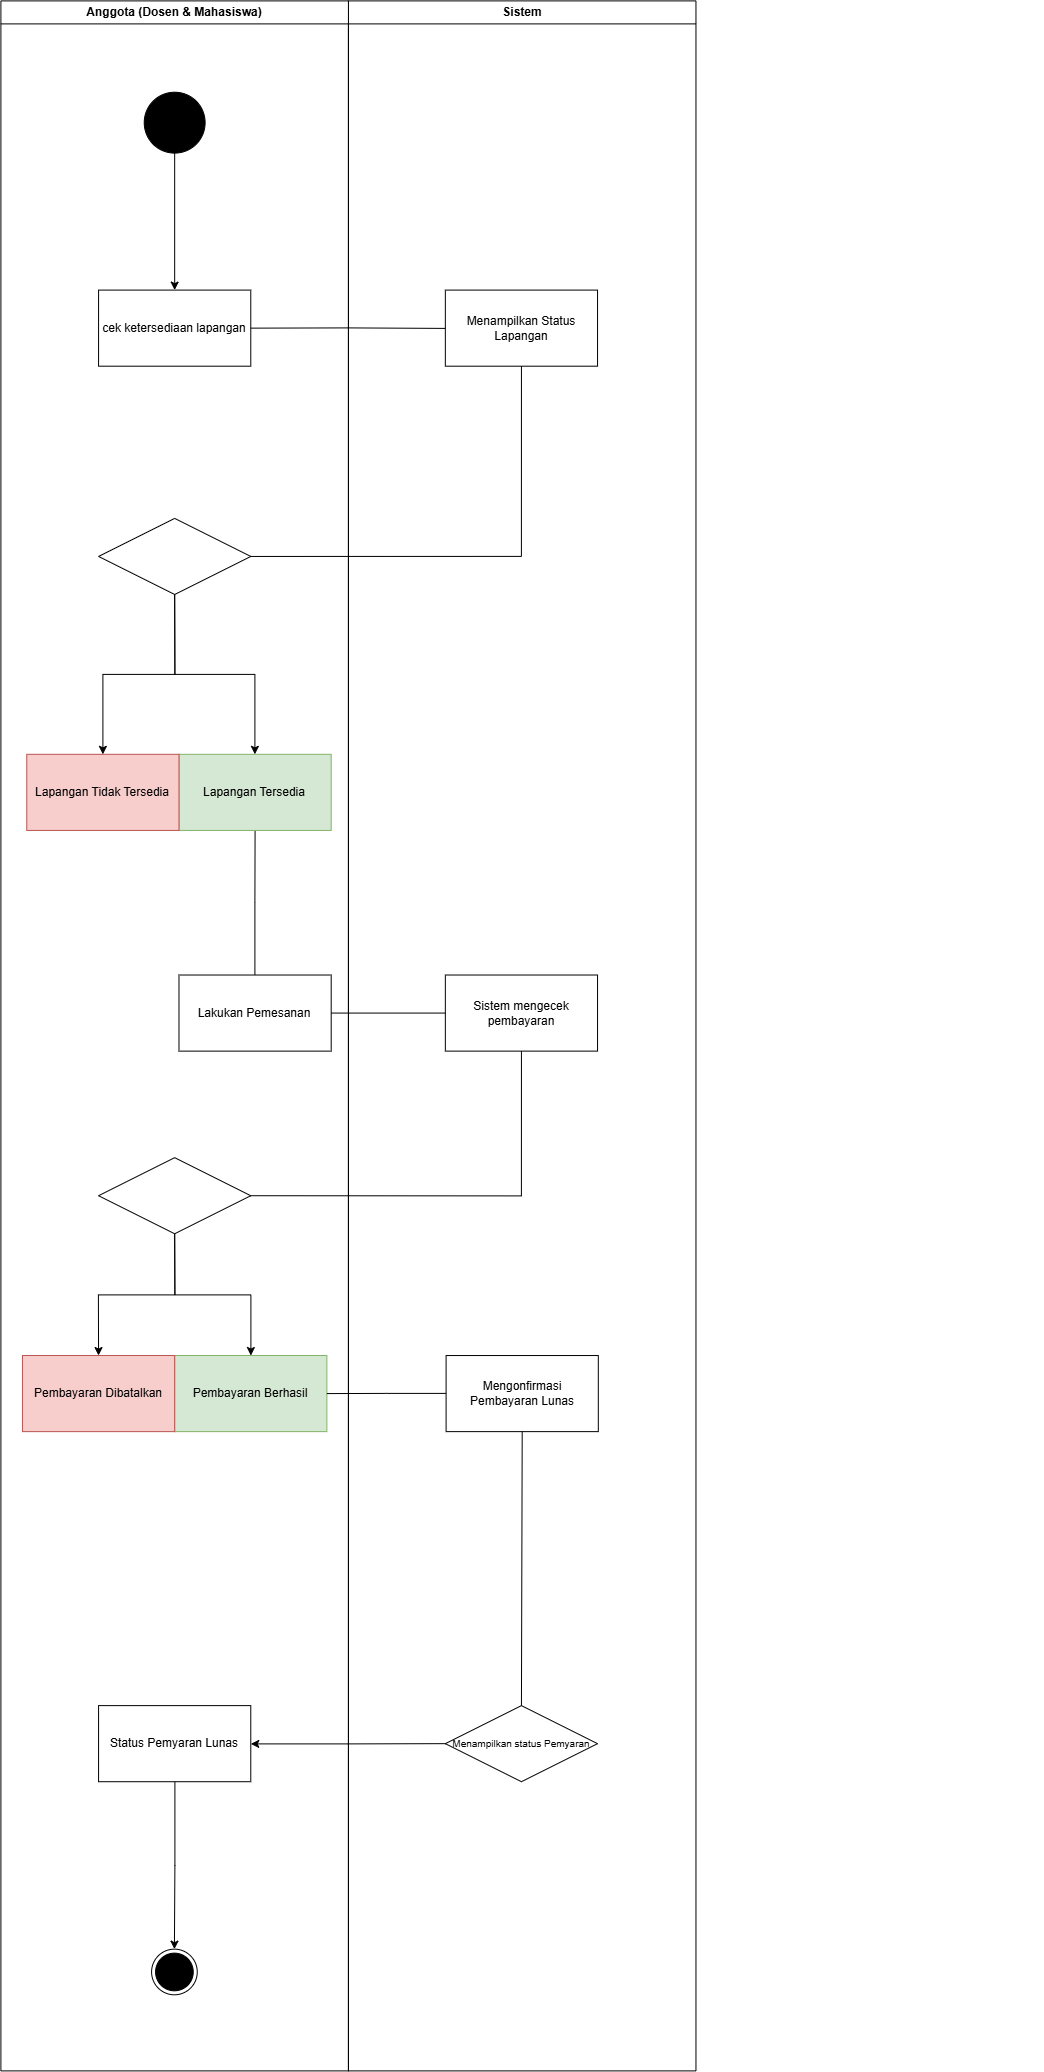

The diagram above was exported from draw.io. Its source (the exported page's mxGraphModel, read from the mxfile embedded in the PNG):
<mxGraphModel dx="4565" dy="3665" grid="1" gridSize="10" guides="1" tooltips="1" connect="1" arrows="1" fold="1" page="1" pageScale="1" pageWidth="850" pageHeight="1100" math="0" shadow="0">
  <root>
    <mxCell id="0" />
    <mxCell id="1" parent="0" />
    <mxCell id="LaRxg97OlyYatkRy3jPI-1" connectable="0" parent="1" style="group" value="" vertex="1">
      <mxGeometry height="2070" width="1042.61" x="1330" y="-300" as="geometry" />
    </mxCell>
    <mxCell id="LaRxg97OlyYatkRy3jPI-2" connectable="0" parent="LaRxg97OlyYatkRy3jPI-1" style="group" value="" vertex="1">
      <mxGeometry height="2070" width="1042.61" as="geometry" />
    </mxCell>
    <mxCell id="LaRxg97OlyYatkRy3jPI-3" connectable="0" parent="LaRxg97OlyYatkRy3jPI-2" style="group" value="" vertex="1">
      <mxGeometry height="2070" width="1042.61" as="geometry" />
    </mxCell>
    <mxCell id="LaRxg97OlyYatkRy3jPI-4" parent="LaRxg97OlyYatkRy3jPI-3" style="swimlane;whiteSpace=wrap;html=1;" value="Sistem" vertex="1">
      <mxGeometry height="2070" width="347.53159313868605" x="347.53159313868605" as="geometry" />
    </mxCell>
    <mxCell id="LaRxg97OlyYatkRy3jPI-5" parent="LaRxg97OlyYatkRy3jPI-4" style="html=1;dashed=0;whiteSpace=wrap;" value="Menampilkan Status Lapangan" vertex="1">
      <mxGeometry height="76.1029411764706" width="152.20583941605832" x="96.90438442822375" y="289.19117647058823" as="geometry" />
    </mxCell>
    <mxCell id="LaRxg97OlyYatkRy3jPI-6" parent="LaRxg97OlyYatkRy3jPI-4" style="html=1;dashed=0;whiteSpace=wrap;" value="Sistem mengecek pembayaran" vertex="1">
      <mxGeometry height="76.1029411764706" width="152.20583941605832" x="96.90438442822375" y="974.1176470588235" as="geometry" />
    </mxCell>
    <mxCell id="LaRxg97OlyYatkRy3jPI-7" parent="LaRxg97OlyYatkRy3jPI-4" style="html=1;dashed=0;whiteSpace=wrap;" value="Mengonfirmasi Pembayaran Lunas" vertex="1">
      <mxGeometry height="76.1029411764706" width="152.20583941605832" x="97.67048715328457" y="1354.6323529411764" as="geometry" />
    </mxCell>
    <mxCell id="LaRxg97OlyYatkRy3jPI-8" parent="LaRxg97OlyYatkRy3jPI-4" style="shape=rhombus;perimeter=rhombusPerimeter;whiteSpace=wrap;html=1;align=center;" value="&lt;font style=&quot;font-size: 10px;&quot;&gt;Menampilkan status Pemyaran&lt;/font&gt;" vertex="1">
      <mxGeometry height="76.1029411764706" width="152.20583941605832" x="96.90945795620428" y="1704.705882352941" as="geometry" />
    </mxCell>
    <mxCell id="LaRxg97OlyYatkRy3jPI-9" edge="1" parent="LaRxg97OlyYatkRy3jPI-4" source="LaRxg97OlyYatkRy3jPI-7" style="rounded=0;orthogonalLoop=1;jettySize=auto;html=1;exitX=0.5;exitY=1;exitDx=0;exitDy=0;entryX=0.5;entryY=0;entryDx=0;entryDy=0;endArrow=none;endFill=0;" target="LaRxg97OlyYatkRy3jPI-8">
      <mxGeometry relative="1" as="geometry" />
    </mxCell>
    <mxCell id="LaRxg97OlyYatkRy3jPI-10" parent="LaRxg97OlyYatkRy3jPI-3" style="swimlane;whiteSpace=wrap;html=1;" value="Anggota (Dosen &amp;amp; Mahasiswa)" vertex="1">
      <mxGeometry height="2070" width="347.53159313868605" as="geometry" />
    </mxCell>
    <mxCell id="LaRxg97OlyYatkRy3jPI-11" edge="1" parent="LaRxg97OlyYatkRy3jPI-10" source="LaRxg97OlyYatkRy3jPI-12" style="edgeStyle=orthogonalEdgeStyle;rounded=0;orthogonalLoop=1;jettySize=auto;html=1;exitX=0.5;exitY=1;exitDx=0;exitDy=0;entryX=0.5;entryY=0;entryDx=0;entryDy=0;endArrow=classic;endFill=1;" target="LaRxg97OlyYatkRy3jPI-13">
      <mxGeometry relative="1" as="geometry" />
    </mxCell>
    <mxCell id="LaRxg97OlyYatkRy3jPI-12" parent="LaRxg97OlyYatkRy3jPI-10" style="ellipse;fillColor=strokeColor;html=1;" value="" vertex="1">
      <mxGeometry height="60.88235294117647" width="60.88233576642333" x="143.33223897810214" y="91.3235294117647" as="geometry" />
    </mxCell>
    <mxCell id="LaRxg97OlyYatkRy3jPI-13" parent="LaRxg97OlyYatkRy3jPI-10" style="html=1;dashed=0;whiteSpace=wrap;" value="cek ketersediaan lapangan" vertex="1">
      <mxGeometry height="76.1029411764706" width="152.20583941605832" x="97.67048715328464" y="289.19117647058823" as="geometry" />
    </mxCell>
    <mxCell id="LaRxg97OlyYatkRy3jPI-14" edge="1" parent="LaRxg97OlyYatkRy3jPI-10" source="LaRxg97OlyYatkRy3jPI-15" style="edgeStyle=orthogonalEdgeStyle;rounded=0;orthogonalLoop=1;jettySize=auto;html=1;exitX=0.5;exitY=1;exitDx=0;exitDy=0;" target="LaRxg97OlyYatkRy3jPI-17">
      <mxGeometry relative="1" as="geometry" />
    </mxCell>
    <mxCell id="LaRxg97OlyYatkRy3jPI-15" parent="LaRxg97OlyYatkRy3jPI-10" style="shape=rhombus;perimeter=rhombusPerimeter;whiteSpace=wrap;html=1;align=center;" value="" vertex="1">
      <mxGeometry height="76.1029411764706" width="152.20583941605832" x="97.67048715328464" y="517.5" as="geometry" />
    </mxCell>
    <mxCell id="LaRxg97OlyYatkRy3jPI-16" edge="1" parent="LaRxg97OlyYatkRy3jPI-10" source="LaRxg97OlyYatkRy3jPI-17" style="edgeStyle=orthogonalEdgeStyle;rounded=0;orthogonalLoop=1;jettySize=auto;html=1;exitX=0.5;exitY=1;exitDx=0;exitDy=0;endArrow=none;endFill=0;" target="LaRxg97OlyYatkRy3jPI-20">
      <mxGeometry relative="1" as="geometry" />
    </mxCell>
    <mxCell id="LaRxg97OlyYatkRy3jPI-17" parent="LaRxg97OlyYatkRy3jPI-10" style="html=1;dashed=0;whiteSpace=wrap;fillColor=#d5e8d4;strokeColor=#82b366;" value="Lapangan Tersedia" vertex="1">
      <mxGeometry height="76.1029411764706" width="152.20583941605832" x="178.08083211678826" y="753.4191176470588" as="geometry" />
    </mxCell>
    <mxCell id="LaRxg97OlyYatkRy3jPI-18" parent="LaRxg97OlyYatkRy3jPI-10" style="html=1;dashed=0;whiteSpace=wrap;fillColor=#f8cecc;strokeColor=#b85450;" value="Lapangan Tidak Tersedia" vertex="1">
      <mxGeometry height="76.1029411764706" width="152.20583941605832" x="25.87499270072994" y="753.4191176470588" as="geometry" />
    </mxCell>
    <mxCell id="LaRxg97OlyYatkRy3jPI-19" edge="1" parent="LaRxg97OlyYatkRy3jPI-10" source="LaRxg97OlyYatkRy3jPI-15" style="edgeStyle=orthogonalEdgeStyle;rounded=0;orthogonalLoop=1;jettySize=auto;html=1;exitX=0.5;exitY=1;exitDx=0;exitDy=0;" target="LaRxg97OlyYatkRy3jPI-18">
      <mxGeometry relative="1" as="geometry" />
    </mxCell>
    <mxCell id="LaRxg97OlyYatkRy3jPI-20" parent="LaRxg97OlyYatkRy3jPI-10" style="html=1;dashed=0;whiteSpace=wrap;" value="Lakukan Pemesanan" vertex="1">
      <mxGeometry height="76.1029411764706" width="152.20583941605832" x="178.08083211678826" y="974.1176470588235" as="geometry" />
    </mxCell>
    <mxCell id="LaRxg97OlyYatkRy3jPI-21" edge="1" parent="LaRxg97OlyYatkRy3jPI-10" source="LaRxg97OlyYatkRy3jPI-23" style="edgeStyle=orthogonalEdgeStyle;rounded=0;orthogonalLoop=1;jettySize=auto;html=1;exitX=0.5;exitY=1;exitDx=0;exitDy=0;entryX=0.5;entryY=0;entryDx=0;entryDy=0;" target="LaRxg97OlyYatkRy3jPI-25">
      <mxGeometry relative="1" as="geometry" />
    </mxCell>
    <mxCell id="LaRxg97OlyYatkRy3jPI-22" edge="1" parent="LaRxg97OlyYatkRy3jPI-10" source="LaRxg97OlyYatkRy3jPI-23" style="edgeStyle=orthogonalEdgeStyle;rounded=0;orthogonalLoop=1;jettySize=auto;html=1;exitX=0.5;exitY=1;exitDx=0;exitDy=0;" target="LaRxg97OlyYatkRy3jPI-24">
      <mxGeometry relative="1" as="geometry" />
    </mxCell>
    <mxCell id="LaRxg97OlyYatkRy3jPI-23" parent="LaRxg97OlyYatkRy3jPI-10" style="shape=rhombus;perimeter=rhombusPerimeter;whiteSpace=wrap;html=1;align=center;" value="" vertex="1">
      <mxGeometry height="76.1029411764706" width="152.20583941605832" x="97.67048715328465" y="1156.764705882353" as="geometry" />
    </mxCell>
    <mxCell id="LaRxg97OlyYatkRy3jPI-24" parent="LaRxg97OlyYatkRy3jPI-10" style="html=1;dashed=0;whiteSpace=wrap;fillColor=#d5e8d4;strokeColor=#82b366;" value="Pembayaran Berhasil" vertex="1">
      <mxGeometry height="76.1029411764706" width="152.20583941605832" x="173.75818627737218" y="1354.6323529411764" as="geometry" />
    </mxCell>
    <mxCell id="LaRxg97OlyYatkRy3jPI-25" parent="LaRxg97OlyYatkRy3jPI-10" style="html=1;dashed=0;whiteSpace=wrap;fillColor=#f8cecc;strokeColor=#b85450;" value="Pembayaran Dibatalkan" vertex="1">
      <mxGeometry height="76.1029411764706" width="152.20583941605832" x="21.552346861313854" y="1354.6323529411764" as="geometry" />
    </mxCell>
    <mxCell id="LaRxg97OlyYatkRy3jPI-26" edge="1" parent="LaRxg97OlyYatkRy3jPI-10" source="LaRxg97OlyYatkRy3jPI-27" style="edgeStyle=orthogonalEdgeStyle;rounded=0;orthogonalLoop=1;jettySize=auto;html=1;" target="LaRxg97OlyYatkRy3jPI-28">
      <mxGeometry relative="1" as="geometry" />
    </mxCell>
    <mxCell id="LaRxg97OlyYatkRy3jPI-27" parent="LaRxg97OlyYatkRy3jPI-10" style="html=1;dashed=0;whiteSpace=wrap;" value="Status Pemyaran Lunas" vertex="1">
      <mxGeometry height="76.1029411764706" width="152.20583941605832" x="97.67048715328463" y="1704.705882352941" as="geometry" />
    </mxCell>
    <mxCell id="LaRxg97OlyYatkRy3jPI-28" parent="LaRxg97OlyYatkRy3jPI-10" style="ellipse;html=1;shape=endState;fillColor=strokeColor;" value="" vertex="1">
      <mxGeometry height="45.66176470588235" width="45.6617518248175" x="150.68378102189774" y="1948.235294117647" as="geometry" />
    </mxCell>
    <mxCell id="LaRxg97OlyYatkRy3jPI-29" edge="1" parent="LaRxg97OlyYatkRy3jPI-3" source="LaRxg97OlyYatkRy3jPI-13" style="edgeStyle=orthogonalEdgeStyle;rounded=0;orthogonalLoop=1;jettySize=auto;html=1;exitX=1;exitY=0.5;exitDx=0;exitDy=0;endArrow=none;endFill=0;" target="LaRxg97OlyYatkRy3jPI-5">
      <mxGeometry relative="1" as="geometry" />
    </mxCell>
    <mxCell id="LaRxg97OlyYatkRy3jPI-30" edge="1" parent="LaRxg97OlyYatkRy3jPI-3" source="LaRxg97OlyYatkRy3jPI-5" style="edgeStyle=orthogonalEdgeStyle;rounded=0;orthogonalLoop=1;jettySize=auto;html=1;exitX=0.5;exitY=1;exitDx=0;exitDy=0;entryX=1;entryY=0.5;entryDx=0;entryDy=0;endArrow=none;endFill=0;" target="LaRxg97OlyYatkRy3jPI-15">
      <mxGeometry relative="1" as="geometry" />
    </mxCell>
    <mxCell id="LaRxg97OlyYatkRy3jPI-31" edge="1" parent="LaRxg97OlyYatkRy3jPI-3" source="LaRxg97OlyYatkRy3jPI-20" style="edgeStyle=orthogonalEdgeStyle;rounded=0;orthogonalLoop=1;jettySize=auto;html=1;exitX=1;exitY=0.5;exitDx=0;exitDy=0;entryX=0;entryY=0.5;entryDx=0;entryDy=0;endArrow=none;endFill=0;" target="LaRxg97OlyYatkRy3jPI-6">
      <mxGeometry relative="1" as="geometry" />
    </mxCell>
    <mxCell id="LaRxg97OlyYatkRy3jPI-32" edge="1" parent="LaRxg97OlyYatkRy3jPI-3" source="LaRxg97OlyYatkRy3jPI-6" style="edgeStyle=orthogonalEdgeStyle;rounded=0;orthogonalLoop=1;jettySize=auto;html=1;exitX=0.5;exitY=1;exitDx=0;exitDy=0;entryX=1;entryY=0.5;entryDx=0;entryDy=0;endArrow=none;endFill=0;" target="LaRxg97OlyYatkRy3jPI-23">
      <mxGeometry relative="1" as="geometry" />
    </mxCell>
    <mxCell id="LaRxg97OlyYatkRy3jPI-33" edge="1" parent="LaRxg97OlyYatkRy3jPI-3" source="LaRxg97OlyYatkRy3jPI-24" style="edgeStyle=orthogonalEdgeStyle;rounded=0;orthogonalLoop=1;jettySize=auto;html=1;exitX=1;exitY=0.5;exitDx=0;exitDy=0;endArrow=none;endFill=0;" target="LaRxg97OlyYatkRy3jPI-7">
      <mxGeometry relative="1" as="geometry" />
    </mxCell>
    <mxCell id="LaRxg97OlyYatkRy3jPI-34" edge="1" parent="LaRxg97OlyYatkRy3jPI-3" source="LaRxg97OlyYatkRy3jPI-8" style="edgeStyle=orthogonalEdgeStyle;rounded=0;orthogonalLoop=1;jettySize=auto;html=1;exitX=0;exitY=0.5;exitDx=0;exitDy=0;" target="LaRxg97OlyYatkRy3jPI-27">
      <mxGeometry relative="1" as="geometry" />
    </mxCell>
  </root>
</mxGraphModel>